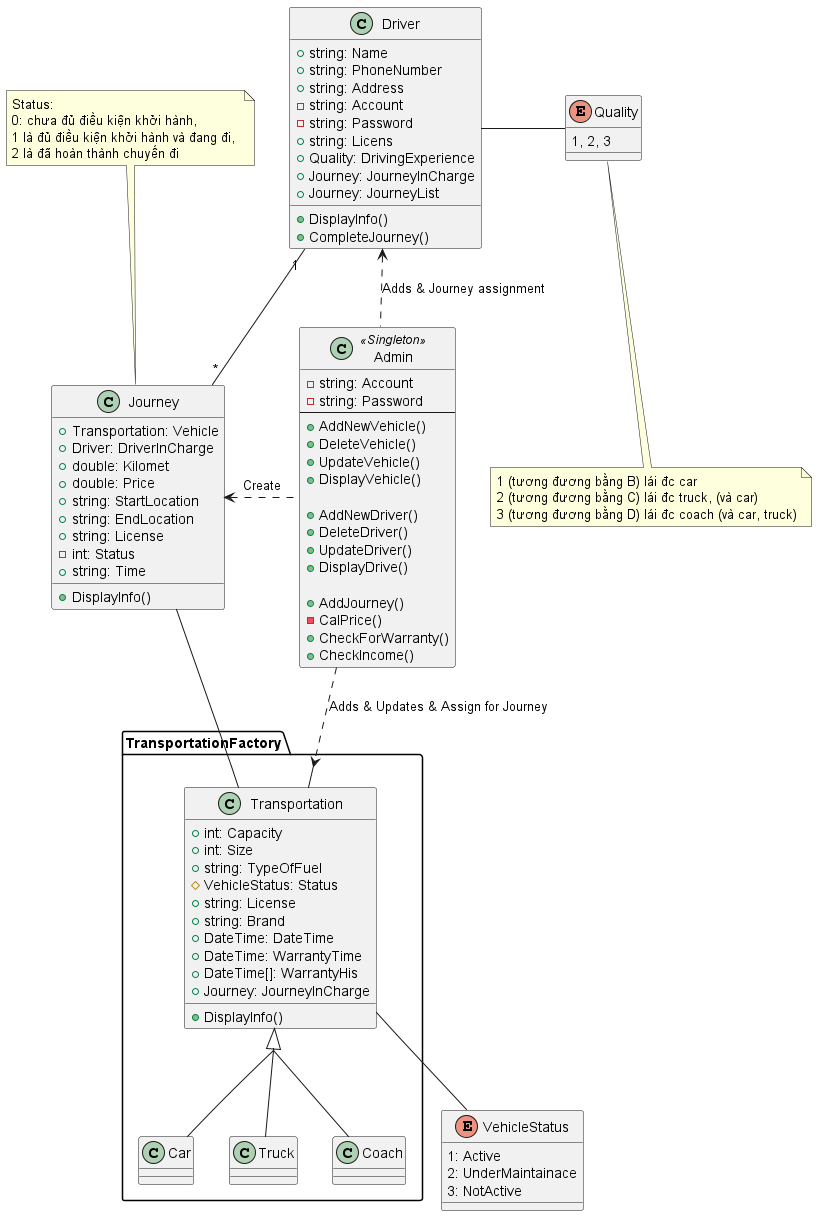

The diagram above was rendered by PlantUML. Its source (embedded in the PNG):
@startuml quan_ly_xe
skinparam groupInheritance 3

package TransportationFactory <<Folder>>{

    class Transportation{
        + int: Capacity
        + int: Size
        + string: TypeOfFuel
        # VehicleStatus: Status
        + string: License
        + string: Brand
        + DateTime: DateTime
        + DateTime: WarrantyTime
        + DateTime[]: WarrantyHis
        + Journey: JourneyInCharge
        + DisplayInfo()
    }

    class Car{
    }

    class Truck{
    }

    class Coach {
    }
}

enum VehicleStatus{
    1: Active
    2: UnderMaintainace
    3: NotActive
}
class Driver{
    + string: Name
    + string: PhoneNumber
    + string: Address
    - string: Account
    - string: Password
    + string: Licens
    + Quality: DrivingExperience
    + Journey: JourneyInCharge
    + Journey: JourneyList
    + DisplayInfo()
    + CompleteJourney() 
}

class Journey{
    + Transportation: Vehicle
    + Driver: DriverInCharge
    + double: Kilomet
    + double: Price
    + string: StartLocation
    + string: EndLocation
    + string: License
    - int: Status
    + string: Time
    + DisplayInfo()
}

note top of Journey
Status:
0: chưa đủ điều kiện khởi hành, 
1 là đủ điều kiện khởi hành và đang đi, 
2 là đã hoàn thành chuyến đi
end note

class Admin <<Singleton>>{
    - string: Account
    - string: Password
    --
    + AddNewVehicle()
    + DeleteVehicle()
    + UpdateVehicle()
    + DisplayVehicle()

    + AddNewDriver()
    + DeleteDriver()
    + UpdateDriver()
    + DisplayDrive()
    
    + AddJourney()
    - CalPrice()
    + CheckForWarranty()
    + CheckIncome()
}

enum Quality{
    1, 2, 3
}

note bottom of Quality
1 (tương đương bằng B) lái đc car 
2 (tương đương bằng C) lái đc truck, (và car)
3 (tương đương bằng D) lái đc coach (và car, truck)
end note

Transportation <|-- Truck
Transportation <|-- Car
Transportation <|-- Coach
Driver -right- Quality
Driver "1"-down- "*"Journey
VehicleStatus -up- Transportation
Admin -down[dashed]-> Transportation: Adds & Updates & Assign for Journey
Admin -left[dashed]-> Driver: Adds & Journey assignment
Journey <-right[dashed]- Admin: Create
Transportation -left- Journey
@enduml